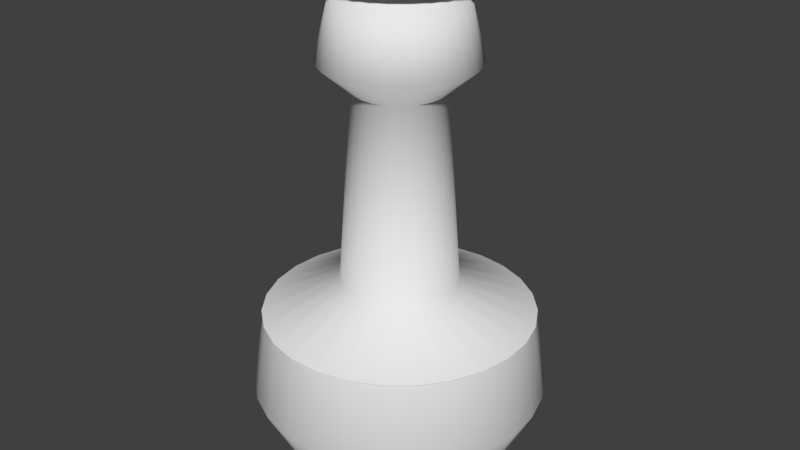 # Source: pawn1.blend  (saved by Blender 2.79.0; exported with 4.5.12 LTS)
import bpy
from mathutils import Matrix  # noqa: F401  (used for matrix-valued properties, if any)

bpy.ops.wm.read_factory_settings(use_empty=True)
scene = bpy.context.scene
scene.name = 'Scene'

# ---- collections
col_collection_1 = bpy.data.collections.new('Collection 1'); scene.collection.children.link(col_collection_1)

# ---- world
world_world = bpy.data.worlds.new('World'); scene.world = world_world
world_world.color = (0.05088, 0.05088, 0.05088)
world_world.use_sun_shadow = False
world_world.sun_shadow_jitter_overblur = 0.0
world_world.cycles.sampling_method = 'MANUAL'

# ---- meshes
me_plane = bpy.data.meshes.new('Plane')
me_plane.from_pydata([(0.0, 0.431, 0.0), (-3.031, 0.06198, 2.289e-07), (-0.9751, 0.8205, 7.362e-08), (-1.183, 0.3522, 8.929e-08), (-2.345, 0.2692, 1.77e-07), (-2.511, 0.4601, 1.895e-07), (-2.967, 0.3527, 2.24e-07), (-2.967, 0.431, 2.24e-07), (0.0, 0.6284, 0.0), (-0.9751, 0.8104, 7.362e-08), (-0.4876, 0.8868, 3.681e-08), (0.0, 0.4194, 0.09939), (-3.031, 0.06031, 0.01429), (-0.9751, 0.7984, 0.1892), (-1.183, 0.3427, 0.08123), (-2.345, 0.262, 0.06209), (-2.511, 0.4477, 0.1061), (-2.967, 0.3432, 0.08133), (-2.967, 0.4194, 0.09939), (0.0, 0.6115, 0.1449), (-0.9751, 0.7886, 0.1869), (-0.4876, 0.8629, 0.2045), (0.0, 0.3851, 0.1934), (-3.031, 0.05539, 0.02782), (-0.9751, 0.7333, 0.3683), (-1.183, 0.3148, 0.1581), (-2.345, 0.2406, 0.1208), (-2.511, 0.4112, 0.2065), (-2.967, 0.3151, 0.1583), (-2.967, 0.3851, 0.1934), (0.0, 0.5616, 0.282), (-0.9751, 0.7242, 0.3637), (-0.4876, 0.7924, 0.398), (0.0, 0.3302, 0.277), (-3.031, 0.04748, 0.03984), (-0.9751, 0.6286, 0.5274), (-1.183, 0.2698, 0.2264), (-2.345, 0.2063, 0.1731), (-2.511, 0.3525, 0.2957), (-2.967, 0.2702, 0.2267), (-2.967, 0.3302, 0.277), (0.0, 0.4814, 0.404), (-0.9751, 0.6208, 0.5209), (-0.4876, 0.6793, 0.57), (0.0, 0.2574, 0.3457), (-3.031, 0.03701, 0.04972), (-0.9751, 0.49, 0.6582), (-1.183, 0.2103, 0.2825), (-2.345, 0.1608, 0.216), (-2.511, 0.2748, 0.3691), (-2.967, 0.2106, 0.2829), (-2.967, 0.2574, 0.3457), (0.0, 0.3753, 0.5041), (-0.9751, 0.484, 0.6501), (-0.4876, 0.5295, 0.7113), (0.0, 0.1707, 0.3957), (-3.031, 0.02455, 0.05691), (-0.9751, 0.325, 0.7534), (-1.183, 0.1395, 0.3234), (-2.345, 0.1066, 0.2472), (-2.511, 0.1822, 0.4225), (-2.967, 0.1397, 0.3238), (-2.967, 0.1707, 0.3957), (0.0, 0.2489, 0.577), (-0.9751, 0.321, 0.7442), (-0.4876, 0.3512, 0.8142), (0.0, 0.07484, 0.4244), (-3.031, 0.01076, 0.06104), (-0.9751, 0.1425, 0.8081), (-1.183, 0.06117, 0.3469), (-2.345, 0.04675, 0.2652), (-2.511, 0.0799, 0.4531), (-2.967, 0.06124, 0.3473), (-2.967, 0.07484, 0.4244), (0.0, 0.1091, 0.6189), (-0.9751, 0.1407, 0.7981), (-0.4876, 0.154, 0.8733), (0.0, -0.02506, 0.4303), (-3.031, -0.003604, 0.06188), (-0.9751, -0.04771, 0.8191), (-1.183, -0.02048, 0.3516), (-2.345, -0.01566, 0.2688), (-2.511, -0.02675, 0.4593), (-2.967, -0.02051, 0.3521), (-2.967, -0.02506, 0.4303), (0.0, -0.03654, 0.6274), (-0.9751, -0.04712, 0.8091), (-0.4876, -0.05156, 0.8853), (0.0, -0.1236, 0.4129), (-3.031, -0.01778, 0.05938), (-0.9751, -0.2353, 0.7861), (-1.183, -0.101, 0.3374), (-2.345, -0.07722, 0.2579), (-2.511, -0.132, 0.4408), (-2.967, -0.1011, 0.3378), (-2.967, -0.1236, 0.4129), (0.0, -0.1802, 0.602), (-0.9751, -0.2324, 0.7764), (-0.4876, -0.2543, 0.8495), (0.0, -0.2155, 0.3733), (-3.031, -0.03099, 0.05368), (-0.9751, -0.4103, 0.7106), (-1.183, -0.1761, 0.305), (-2.345, -0.1346, 0.2332), (-2.511, -0.2301, 0.3985), (-2.967, -0.1763, 0.3054), (-2.967, -0.2155, 0.3733), (0.0, -0.3142, 0.5442), (-0.9751, -0.4052, 0.7019), (-0.4876, -0.4434, 0.768), (0.0, -0.2958, 0.3135), (-3.031, -0.04254, 0.04509), (-0.9751, -0.5631, 0.5968), (-1.183, -0.2417, 0.2562), (-2.345, -0.1848, 0.1958), (-2.511, -0.3157, 0.3347), (-2.967, -0.242, 0.2565), (-2.967, -0.2958, 0.3135), (0.0, -0.4313, 0.4571), (-0.9751, -0.5562, 0.5895), (-0.4876, -0.6085, 0.645), (0.0, -0.3601, 0.2368), (-3.031, -0.05179, 0.03406), (-0.9751, -0.6855, 0.4509), (-1.183, -0.2943, 0.1936), (-2.345, -0.225, 0.148), (-2.511, -0.3844, 0.2528), (-2.967, -0.2946, 0.1938), (-2.967, -0.3601, 0.2368), (0.0, -0.5251, 0.3453), (-0.9751, -0.6771, 0.4453), (-0.4876, -0.7409, 0.4873), (0.0, -0.405, 0.1474), (-3.031, -0.05825, 0.0212), (-0.9751, -0.771, 0.2806), (-1.183, -0.331, 0.1205), (-2.345, -0.253, 0.09209), (-2.511, -0.4324, 0.1574), (-2.967, -0.3314, 0.1206), (-2.967, -0.405, 0.1474), (0.0, -0.5905, 0.2149), (-0.9751, -0.7616, 0.2772), (-0.4876, -0.8333, 0.3033), (0.0, -0.4281, 0.05004), (-3.031, -0.06156, 0.007196), (-0.9751, -0.815, 0.09526), (-1.183, -0.3499, 0.04089), (-2.345, -0.2674, 0.03126), (-2.511, -0.457, 0.05341), (-2.967, -0.3503, 0.04094), (-2.967, -0.4281, 0.05003), (0.0, -0.6242, 0.07296), (-0.9751, -0.805, 0.09409), (-0.4876, -0.8808, 0.1029), (0.0, -0.4281, -0.05004), (-3.031, -0.06156, -0.007196), (-0.9751, -0.815, -0.09526), (-1.183, -0.3499, -0.04089), (-2.345, -0.2674, -0.03126), (-2.511, -0.457, -0.05341), (-2.967, -0.3503, -0.04094), (-2.967, -0.4281, -0.05004), (0.0, -0.6242, -0.07296), (-0.9751, -0.805, -0.09409), (-0.4876, -0.8808, -0.1029), (0.0, -0.405, -0.1474), (-3.031, -0.05825, -0.0212), (-0.9751, -0.771, -0.2806), (-1.183, -0.331, -0.1205), (-2.345, -0.253, -0.09209), (-2.511, -0.4324, -0.1574), (-2.967, -0.3314, -0.1206), (-2.967, -0.405, -0.1474), (0.0, -0.5905, -0.2149), (-0.9751, -0.7616, -0.2772), (-0.4876, -0.8333, -0.3033), (0.0, -0.3601, -0.2368), (-3.031, -0.05179, -0.03406), (-0.9751, -0.6855, -0.4509), (-1.183, -0.2943, -0.1936), (-2.345, -0.225, -0.148), (-2.511, -0.3844, -0.2528), (-2.967, -0.2946, -0.1938), (-2.967, -0.3601, -0.2368), (0.0, -0.5251, -0.3453), (-0.9751, -0.6771, -0.4453), (-0.4876, -0.7409, -0.4873), (0.0, -0.2958, -0.3135), (-3.031, -0.04254, -0.04509), (-0.9751, -0.5631, -0.5968), (-1.183, -0.2417, -0.2562), (-2.345, -0.1848, -0.1958), (-2.511, -0.3157, -0.3347), (-2.967, -0.242, -0.2565), (-2.967, -0.2958, -0.3135), (0.0, -0.4313, -0.4571), (-0.9751, -0.5562, -0.5895), (-0.4876, -0.6085, -0.645), (0.0, -0.2155, -0.3733), (-3.031, -0.03099, -0.05368), (-0.9751, -0.4103, -0.7106), (-1.183, -0.1761, -0.305), (-2.345, -0.1346, -0.2332), (-2.511, -0.23, -0.3985), (-2.967, -0.1763, -0.3054), (-2.967, -0.2155, -0.3733), (0.0, -0.3142, -0.5442), (-0.9751, -0.4052, -0.7019), (-0.4876, -0.4434, -0.768), (0.0, -0.1236, -0.4129), (-3.031, -0.01778, -0.05938), (-0.9751, -0.2353, -0.7861), (-1.183, -0.101, -0.3374), (-2.345, -0.07722, -0.2579), (-2.511, -0.132, -0.4408), (-2.967, -0.1011, -0.3378), (-2.967, -0.1236, -0.4129), (0.0, -0.1802, -0.602), (-0.9751, -0.2324, -0.7764), (-0.4876, -0.2543, -0.8495), (0.0, -0.02506, -0.4303), (-3.031, -0.003604, -0.06188), (-0.9751, -0.04771, -0.8191), (-1.183, -0.02048, -0.3516), (-2.345, -0.01565, -0.2688), (-2.511, -0.02675, -0.4593), (-2.967, -0.0205, -0.3521), (-2.967, -0.02506, -0.4303), (0.0, -0.03654, -0.6274), (-0.9751, -0.04712, -0.8091), (-0.4876, -0.05156, -0.8853), (0.0, 0.07484, -0.4244), (-3.031, 0.01076, -0.06104), (-0.9751, 0.1425, -0.8081), (-1.183, 0.06117, -0.3469), (-2.345, 0.04675, -0.2652), (-2.511, 0.0799, -0.4531), (-2.967, 0.06124, -0.3473), (-2.967, 0.07484, -0.4244), (0.0, 0.1091, -0.6189), (-0.9751, 0.1407, -0.7981), (-0.4876, 0.154, -0.8733), (0.0, 0.1707, -0.3957), (-3.031, 0.02455, -0.05691), (-0.9751, 0.325, -0.7534), (-1.183, 0.1395, -0.3234), (-2.345, 0.1066, -0.2472), (-2.511, 0.1822, -0.4225), (-2.967, 0.1397, -0.3238), (-2.967, 0.1707, -0.3957), (0.0, 0.2489, -0.577), (-0.9751, 0.321, -0.7442), (-0.4876, 0.3512, -0.8142), (0.0, 0.2574, -0.3457), (-3.031, 0.03701, -0.04972), (-0.9751, 0.49, -0.6582), (-1.183, 0.2103, -0.2825), (-2.345, 0.1608, -0.216), (-2.511, 0.2748, -0.3691), (-2.967, 0.2106, -0.2829), (-2.967, 0.2574, -0.3457), (0.0, 0.3753, -0.5041), (-0.9751, 0.484, -0.6501), (-0.4876, 0.5295, -0.7113), (0.0, 0.3302, -0.277), (-3.031, 0.04748, -0.03984), (-0.9751, 0.6286, -0.5274), (-1.183, 0.2698, -0.2264), (-2.345, 0.2063, -0.1731), (-2.511, 0.3525, -0.2957), (-2.967, 0.2702, -0.2267), (-2.967, 0.3302, -0.277), (0.0, 0.4814, -0.404), (-0.9751, 0.6208, -0.5209), (-0.4876, 0.6793, -0.57), (0.0, 0.3851, -0.1934), (-3.031, 0.05539, -0.02782), (-0.9751, 0.7333, -0.3683), (-1.183, 0.3148, -0.1581), (-2.345, 0.2406, -0.1208), (-2.511, 0.4112, -0.2065), (-2.967, 0.3151, -0.1583), (-2.967, 0.3851, -0.1934), (0.0, 0.5616, -0.282), (-0.9751, 0.7242, -0.3637), (-0.4876, 0.7924, -0.398), (0.0, 0.4194, -0.09939), (-3.031, 0.06031, -0.01429), (-0.9751, 0.7984, -0.1892), (-1.183, 0.3427, -0.08123), (-2.345, 0.262, -0.06209), (-2.511, 0.4477, -0.1061), (-2.967, 0.3432, -0.08133), (-2.967, 0.4194, -0.09939), (0.0, 0.6115, -0.1449), (-0.9751, 0.7886, -0.1869), (-0.4876, 0.8629, -0.2045)], [(11, 0), (22, 11), (33, 22), (44, 33), (55, 44), (66, 55), (77, 66), (88, 77), (99, 88), (110, 99), (121, 110), (132, 121), (143, 132), (154, 143), (165, 154), (176, 165), (187, 176), (198, 187), (209, 198), (220, 209), (231, 220), (242, 231), (253, 242), (264, 253), (275, 264), (286, 275), (0, 286)], [(1, 12, 17, 6), (12, 23, 28, 17), (23, 34, 39, 28), (34, 45, 50, 39), (45, 56, 61, 50), (56, 67, 72, 61), (67, 78, 83, 72), (78, 89, 94, 83), (89, 100, 105, 94), (100, 111, 116, 105), (111, 122, 127, 116), (122, 133, 138, 127), (133, 144, 149, 138), (144, 155, 160, 149), (155, 166, 171, 160), (166, 177, 182, 171), (177, 188, 193, 182), (188, 199, 204, 193), (199, 210, 215, 204), (210, 221, 226, 215), (221, 232, 237, 226), (232, 243, 248, 237), (243, 254, 259, 248), (254, 265, 270, 259), (265, 276, 281, 270), (276, 287, 292, 281), (287, 1, 6, 292), (2, 3, 14, 13), (13, 14, 25, 24), (24, 25, 36, 35), (35, 36, 47, 46), (46, 47, 58, 57), (57, 58, 69, 68), (68, 69, 80, 79), (79, 80, 91, 90), (90, 91, 102, 101), (101, 102, 113, 112), (112, 113, 124, 123), (123, 124, 135, 134), (134, 135, 146, 145), (145, 146, 157, 156), (156, 157, 168, 167), (167, 168, 179, 178), (178, 179, 190, 189), (189, 190, 201, 200), (200, 201, 212, 211), (211, 212, 223, 222), (222, 223, 234, 233), (233, 234, 245, 244), (244, 245, 256, 255), (255, 256, 267, 266), (266, 267, 278, 277), (277, 278, 289, 288), (288, 289, 3, 2), (3, 4, 15, 14), (14, 15, 26, 25), (25, 26, 37, 36), (36, 37, 48, 47), (47, 48, 59, 58), (58, 59, 70, 69), (69, 70, 81, 80), (80, 81, 92, 91), (91, 92, 103, 102), (102, 103, 114, 113), (113, 114, 125, 124), (124, 125, 136, 135), (135, 136, 147, 146), (146, 147, 158, 157), (157, 158, 169, 168), (168, 169, 180, 179), (179, 180, 191, 190), (190, 191, 202, 201), (201, 202, 213, 212), (212, 213, 224, 223), (223, 224, 235, 234), (234, 235, 246, 245), (245, 246, 257, 256), (256, 257, 268, 267), (267, 268, 279, 278), (278, 279, 290, 289), (289, 290, 4, 3), (4, 5, 16, 15), (15, 16, 27, 26), (26, 27, 38, 37), (37, 38, 49, 48), (48, 49, 60, 59), (59, 60, 71, 70), (70, 71, 82, 81), (81, 82, 93, 92), (92, 93, 104, 103), (103, 104, 115, 114), (114, 115, 126, 125), (125, 126, 137, 136), (136, 137, 148, 147), (147, 148, 159, 158), (158, 159, 170, 169), (169, 170, 181, 180), (180, 181, 192, 191), (191, 192, 203, 202), (202, 203, 214, 213), (213, 214, 225, 224), (224, 225, 236, 235), (235, 236, 247, 246), (246, 247, 258, 257), (257, 258, 269, 268), (268, 269, 280, 279), (279, 280, 291, 290), (290, 291, 5, 4), (5, 6, 17, 16), (16, 17, 28, 27), (27, 28, 39, 38), (38, 39, 50, 49), (49, 50, 61, 60), (60, 61, 72, 71), (71, 72, 83, 82), (82, 83, 94, 93), (93, 94, 105, 104), (104, 105, 116, 115), (115, 116, 127, 126), (126, 127, 138, 137), (137, 138, 149, 148), (148, 149, 160, 159), (159, 160, 171, 170), (170, 171, 182, 181), (181, 182, 193, 192), (192, 193, 204, 203), (203, 204, 215, 214), (214, 215, 226, 225), (225, 226, 237, 236), (236, 237, 248, 247), (247, 248, 259, 258), (258, 259, 270, 269), (269, 270, 281, 280), (280, 281, 292, 291), (291, 292, 6, 5), (6, 17, 18, 7), (17, 28, 29, 18), (28, 39, 40, 29), (39, 50, 51, 40), (50, 61, 62, 51), (61, 72, 73, 62), (72, 83, 84, 73), (83, 94, 95, 84), (94, 105, 106, 95), (105, 116, 117, 106), (116, 127, 128, 117), (127, 138, 139, 128), (138, 149, 150, 139), (149, 160, 161, 150), (160, 171, 172, 161), (171, 182, 183, 172), (182, 193, 194, 183), (193, 204, 205, 194), (204, 215, 216, 205), (215, 226, 227, 216), (226, 237, 238, 227), (237, 248, 249, 238), (248, 259, 260, 249), (259, 270, 271, 260), (270, 281, 282, 271), (281, 292, 293, 282), (292, 6, 7, 293), (10, 9, 20, 21), (21, 20, 31, 32), (32, 31, 42, 43), (43, 42, 53, 54), (54, 53, 64, 65), (65, 64, 75, 76), (76, 75, 86, 87), (87, 86, 97, 98), (98, 97, 108, 109), (109, 108, 119, 120), (120, 119, 130, 131), (131, 130, 141, 142), (142, 141, 152, 153), (153, 152, 163, 164), (164, 163, 174, 175), (175, 174, 185, 186), (186, 185, 196, 197), (197, 196, 207, 208), (208, 207, 218, 219), (219, 218, 229, 230), (230, 229, 240, 241), (241, 240, 251, 252), (252, 251, 262, 263), (263, 262, 273, 274), (274, 273, 284, 285), (285, 284, 295, 296), (296, 295, 9, 10), (8, 10, 21, 19), (19, 21, 32, 30), (30, 32, 43, 41), (41, 43, 54, 52), (52, 54, 65, 63), (63, 65, 76, 74), (74, 76, 87, 85), (85, 87, 98, 96), (96, 98, 109, 107), (107, 109, 120, 118), (118, 120, 131, 129), (129, 131, 142, 140), (140, 142, 153, 151), (151, 153, 164, 162), (162, 164, 175, 173), (173, 175, 186, 184), (184, 186, 197, 195), (195, 197, 208, 206), (206, 208, 219, 217), (217, 219, 230, 228), (228, 230, 241, 239), (239, 241, 252, 250), (250, 252, 263, 261), (261, 263, 274, 272), (272, 274, 285, 283), (283, 285, 296, 294), (294, 296, 10, 8)])
me_plane.polygons.foreach_set('use_smooth', [True] * 216)
me_plane.use_remesh_preserve_volume = False
me_plane.use_remesh_preserve_attributes = False
me_plane.use_mirror_vertex_groups = False
me_plane.auto_texspace = False
me_plane.update()

# ---- objects
ob_pawn = bpy.data.objects.new('Pawn', me_plane)

# ---- transforms, parenting, visibility, modifiers, constraints
ob_pawn.location = (0.0, 0.0, 0.0)
ob_pawn.rotation_euler = (-0.0, 1.571, 0.0)
ob_pawn.show_texture_space = True
ob_pawn.lineart.crease_threshold = 0.0

# ---- collection membership
col_collection_1.objects.link(ob_pawn)

# ---- scene / render settings (as saved in the file)
scene.frame_start = 1; scene.frame_end = 250; scene.frame_set(1)
scene.render.engine = 'BLENDER_EEVEE_NEXT'
scene.render.resolution_percentage = 50
scene.render.dither_intensity = 0.0
scene.cycles.use_denoising = False
scene.cycles.samples = 128
scene.cycles.sampling_pattern = 'TABULATED_SOBOL'
scene.cycles.use_adaptive_sampling = False
scene.cycles.use_light_tree = False
scene.cycles.blur_glossy = 0.0
scene.cycles.sample_clamp_indirect = 0.0
scene.view_settings.view_transform = 'Standard'
bpy.context.view_layer.update()

# ---- added for rendering (the .blend has no active camera and no usable light): camera, sun
cam_auto = bpy.data.cameras.new('AutoCamera')
cam_auto.lens = 50.0
cam_auto.sensor_width = 36.0
cam_auto.clip_end = 1000.0
ob_auto_camera = bpy.data.objects.new('AutoCamera', cam_auto)
scene.collection.objects.link(ob_auto_camera)
ob_auto_camera.location = (3.63652, -4.36083, 4.42491)
ob_auto_camera.rotation_euler = (1.09748, -7.21219e-08, 0.694738)
scene.camera = ob_auto_camera
light_auto_sun = bpy.data.lights.new('AutoSun', 'SUN')
light_auto_sun.energy = 3.0
light_auto_sun.angle = 0.0523599
ob_auto_sun = bpy.data.objects.new('AutoSun', light_auto_sun)
scene.collection.objects.link(ob_auto_sun)
ob_auto_sun.rotation_euler = (0.872665, 0.174533, 0.523599)
bpy.context.view_layer.update()
